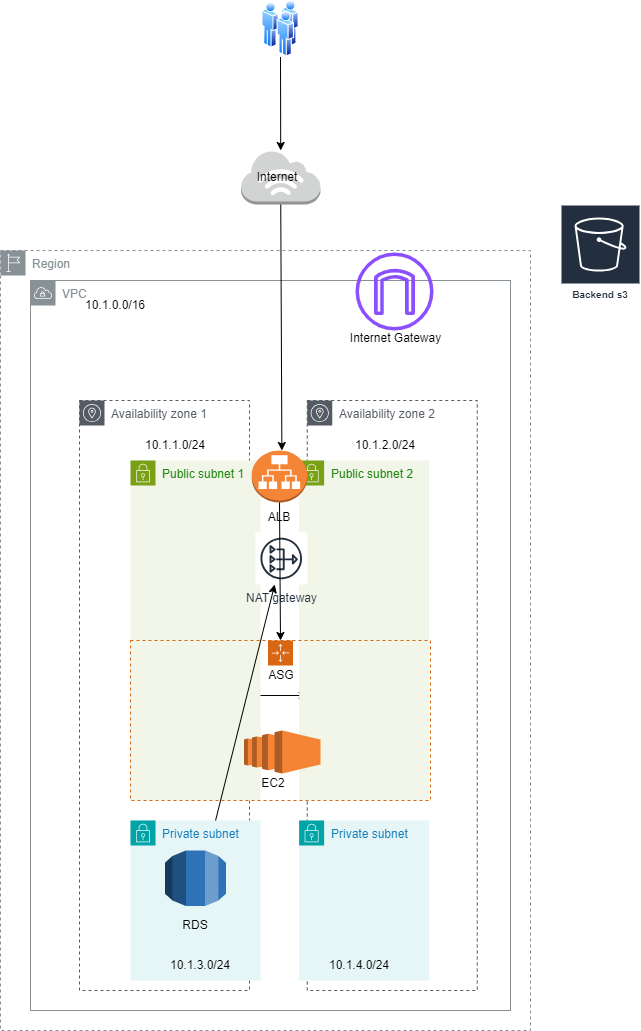

The diagram above was exported from draw.io. Its source (the exported page's mxGraphModel, read from the mxfile embedded in the PNG):
<mxGraphModel dx="223" dy="557" grid="1" gridSize="10" guides="1" tooltips="1" connect="1" arrows="1" fold="1" page="1" pageScale="1" pageWidth="827" pageHeight="1169" math="0" shadow="0">
  <root>
    <mxCell id="0" />
    <mxCell id="1" parent="0" />
    <mxCell id="nkHivJ3gev-GnTuFzZVf-2" value="Region" style="sketch=0;outlineConnect=0;gradientColor=none;html=1;whiteSpace=wrap;fontSize=12;fontStyle=0;shape=mxgraph.aws4.group;grIcon=mxgraph.aws4.group_region;strokeColor=#879196;fillColor=none;verticalAlign=top;align=left;spacingLeft=30;fontColor=#879196;dashed=1;" parent="1" vertex="1">
      <mxGeometry x="950" y="340" width="530" height="780" as="geometry" />
    </mxCell>
    <mxCell id="nkHivJ3gev-GnTuFzZVf-6" value="VPC" style="sketch=0;outlineConnect=0;gradientColor=none;html=1;whiteSpace=wrap;fontSize=12;fontStyle=0;shape=mxgraph.aws4.group;grIcon=mxgraph.aws4.group_vpc;strokeColor=#879196;fillColor=none;verticalAlign=top;align=left;spacingLeft=30;fontColor=#879196;dashed=0;" parent="1" vertex="1">
      <mxGeometry x="980" y="370" width="480" height="730" as="geometry" />
    </mxCell>
    <mxCell id="nkHivJ3gev-GnTuFzZVf-30" value="" style="edgeStyle=orthogonalEdgeStyle;rounded=0;orthogonalLoop=1;jettySize=auto;html=1;" parent="1" source="nkHivJ3gev-GnTuFzZVf-7" target="nkHivJ3gev-GnTuFzZVf-8" edge="1">
      <mxGeometry relative="1" as="geometry" />
    </mxCell>
    <mxCell id="nkHivJ3gev-GnTuFzZVf-7" value="Availability zone 1" style="sketch=0;outlineConnect=0;gradientColor=none;html=1;whiteSpace=wrap;fontSize=12;fontStyle=0;shape=mxgraph.aws4.group;grIcon=mxgraph.aws4.group_availability_zone;strokeColor=#545B64;fillColor=none;verticalAlign=top;align=left;spacingLeft=30;fontColor=#545B64;dashed=1;" parent="1" vertex="1">
      <mxGeometry x="1029" y="490" width="170" height="590" as="geometry" />
    </mxCell>
    <mxCell id="nkHivJ3gev-GnTuFzZVf-8" value="Availability zone 2" style="sketch=0;outlineConnect=0;gradientColor=none;html=1;whiteSpace=wrap;fontSize=12;fontStyle=0;shape=mxgraph.aws4.group;grIcon=mxgraph.aws4.group_availability_zone;strokeColor=#545B64;fillColor=none;verticalAlign=top;align=left;spacingLeft=30;fontColor=#545B64;dashed=1;" parent="1" vertex="1">
      <mxGeometry x="1256.75" y="490" width="170" height="590" as="geometry" />
    </mxCell>
    <mxCell id="nkHivJ3gev-GnTuFzZVf-9" value="Public subnet 1" style="points=[[0,0],[0.25,0],[0.5,0],[0.75,0],[1,0],[1,0.25],[1,0.5],[1,0.75],[1,1],[0.75,1],[0.5,1],[0.25,1],[0,1],[0,0.75],[0,0.5],[0,0.25]];outlineConnect=0;gradientColor=none;html=1;whiteSpace=wrap;fontSize=12;fontStyle=0;container=1;pointerEvents=0;collapsible=0;recursiveResize=0;shape=mxgraph.aws4.group;grIcon=mxgraph.aws4.group_security_group;grStroke=0;strokeColor=#7AA116;fillColor=#F2F6E8;verticalAlign=top;align=left;spacingLeft=30;fontColor=#248814;dashed=0;" parent="1" vertex="1">
      <mxGeometry x="1080" y="550" width="130" height="340" as="geometry" />
    </mxCell>
    <mxCell id="nkHivJ3gev-GnTuFzZVf-10" value="Public subnet 2" style="points=[[0,0],[0.25,0],[0.5,0],[0.75,0],[1,0],[1,0.25],[1,0.5],[1,0.75],[1,1],[0.75,1],[0.5,1],[0.25,1],[0,1],[0,0.75],[0,0.5],[0,0.25]];outlineConnect=0;gradientColor=none;html=1;whiteSpace=wrap;fontSize=12;fontStyle=0;container=1;pointerEvents=0;collapsible=0;recursiveResize=0;shape=mxgraph.aws4.group;grIcon=mxgraph.aws4.group_security_group;grStroke=0;strokeColor=#7AA116;fillColor=#F2F6E8;verticalAlign=top;align=left;spacingLeft=30;fontColor=#248814;dashed=0;" parent="1" vertex="1">
      <mxGeometry x="1248.63" y="550" width="130" height="340" as="geometry" />
    </mxCell>
    <mxCell id="nkHivJ3gev-GnTuFzZVf-11" value="" style="sketch=0;outlineConnect=0;fontColor=#232F3E;gradientColor=none;fillColor=#8C4FFF;strokeColor=none;dashed=0;verticalLabelPosition=bottom;verticalAlign=top;align=center;html=1;fontSize=12;fontStyle=0;aspect=fixed;pointerEvents=1;shape=mxgraph.aws4.internet_gateway;" parent="1" vertex="1">
      <mxGeometry x="1305" y="342" width="78" height="78" as="geometry" />
    </mxCell>
    <mxCell id="nkHivJ3gev-GnTuFzZVf-12" value="10.1.1.0/24" style="text;strokeColor=none;align=center;fillColor=none;html=1;verticalAlign=middle;whiteSpace=wrap;rounded=0;" parent="1" vertex="1">
      <mxGeometry x="1095" y="520" width="60" height="30" as="geometry" />
    </mxCell>
    <mxCell id="nkHivJ3gev-GnTuFzZVf-14" value="10.1.2.0/24" style="text;strokeColor=none;align=center;fillColor=none;html=1;verticalAlign=middle;whiteSpace=wrap;rounded=0;" parent="1" vertex="1">
      <mxGeometry x="1305" y="520" width="60" height="30" as="geometry" />
    </mxCell>
    <mxCell id="nkHivJ3gev-GnTuFzZVf-15" value="10.1.0.0/16" style="text;strokeColor=none;align=center;fillColor=none;html=1;verticalAlign=middle;whiteSpace=wrap;rounded=0;" parent="1" vertex="1">
      <mxGeometry x="1035" y="380" width="60" height="30" as="geometry" />
    </mxCell>
    <mxCell id="nkHivJ3gev-GnTuFzZVf-16" value="Internet Gateway&lt;div&gt;&lt;br&gt;&lt;/div&gt;" style="text;strokeColor=none;align=center;fillColor=none;html=1;verticalAlign=middle;whiteSpace=wrap;rounded=0;" parent="1" vertex="1">
      <mxGeometry x="1291" y="420" width="109" height="30" as="geometry" />
    </mxCell>
    <mxCell id="nkHivJ3gev-GnTuFzZVf-18" value="" style="outlineConnect=0;dashed=0;verticalLabelPosition=bottom;verticalAlign=top;align=center;html=1;shape=mxgraph.aws3.application_load_balancer;fillColor=#F58536;gradientColor=none;" parent="1" vertex="1">
      <mxGeometry x="1201.25" y="540" width="55.5" height="52" as="geometry" />
    </mxCell>
    <mxCell id="nkHivJ3gev-GnTuFzZVf-20" value="ALB" style="text;strokeColor=none;align=center;fillColor=none;html=1;verticalAlign=middle;whiteSpace=wrap;rounded=0;" parent="1" vertex="1">
      <mxGeometry x="1199" y="592" width="60" height="30" as="geometry" />
    </mxCell>
    <mxCell id="nkHivJ3gev-GnTuFzZVf-21" value="Private subnet" style="points=[[0,0],[0.25,0],[0.5,0],[0.75,0],[1,0],[1,0.25],[1,0.5],[1,0.75],[1,1],[0.75,1],[0.5,1],[0.25,1],[0,1],[0,0.75],[0,0.5],[0,0.25]];outlineConnect=0;gradientColor=none;html=1;whiteSpace=wrap;fontSize=12;fontStyle=0;container=1;pointerEvents=0;collapsible=0;recursiveResize=0;shape=mxgraph.aws4.group;grIcon=mxgraph.aws4.group_security_group;grStroke=0;strokeColor=#00A4A6;fillColor=#E6F6F7;verticalAlign=top;align=left;spacingLeft=30;fontColor=#147EBA;dashed=0;" parent="1" vertex="1">
      <mxGeometry x="1080" y="910" width="130" height="160" as="geometry" />
    </mxCell>
    <mxCell id="nkHivJ3gev-GnTuFzZVf-23" value="" style="outlineConnect=0;dashed=0;verticalLabelPosition=bottom;verticalAlign=top;align=center;html=1;shape=mxgraph.aws3.rds;fillColor=#2E73B8;gradientColor=none;" parent="nkHivJ3gev-GnTuFzZVf-21" vertex="1">
      <mxGeometry x="34.5" y="30" width="61" height="55.5" as="geometry" />
    </mxCell>
    <mxCell id="nkHivJ3gev-GnTuFzZVf-24" value="RDS" style="text;strokeColor=none;align=center;fillColor=none;html=1;verticalAlign=middle;whiteSpace=wrap;rounded=0;" parent="nkHivJ3gev-GnTuFzZVf-21" vertex="1">
      <mxGeometry x="35" y="90" width="60" height="30" as="geometry" />
    </mxCell>
    <mxCell id="nkHivJ3gev-GnTuFzZVf-35" value="10.1.3.0/24" style="text;strokeColor=none;align=center;fillColor=none;html=1;verticalAlign=middle;whiteSpace=wrap;rounded=0;" parent="nkHivJ3gev-GnTuFzZVf-21" vertex="1">
      <mxGeometry x="40" y="130" width="60" height="30" as="geometry" />
    </mxCell>
    <mxCell id="nkHivJ3gev-GnTuFzZVf-22" value="Private subnet" style="points=[[0,0],[0.25,0],[0.5,0],[0.75,0],[1,0],[1,0.25],[1,0.5],[1,0.75],[1,1],[0.75,1],[0.5,1],[0.25,1],[0,1],[0,0.75],[0,0.5],[0,0.25]];outlineConnect=0;gradientColor=none;html=1;whiteSpace=wrap;fontSize=12;fontStyle=0;container=1;pointerEvents=0;collapsible=0;recursiveResize=0;shape=mxgraph.aws4.group;grIcon=mxgraph.aws4.group_security_group;grStroke=0;strokeColor=#00A4A6;fillColor=#E6F6F7;verticalAlign=top;align=left;spacingLeft=30;fontColor=#147EBA;dashed=0;" parent="1" vertex="1">
      <mxGeometry x="1248.63" y="910" width="130" height="160" as="geometry" />
    </mxCell>
    <mxCell id="nkHivJ3gev-GnTuFzZVf-36" value="10.1.4.0/24" style="text;strokeColor=none;align=center;fillColor=none;html=1;verticalAlign=middle;whiteSpace=wrap;rounded=0;" parent="nkHivJ3gev-GnTuFzZVf-22" vertex="1">
      <mxGeometry x="30" y="130" width="60" height="30" as="geometry" />
    </mxCell>
    <mxCell id="nkHivJ3gev-GnTuFzZVf-27" value="NAT gateway" style="sketch=0;outlineConnect=0;fontColor=#232F3E;gradientColor=none;strokeColor=#232F3E;fillColor=#ffffff;dashed=0;verticalLabelPosition=bottom;verticalAlign=top;align=center;html=1;fontSize=12;fontStyle=0;aspect=fixed;shape=mxgraph.aws4.resourceIcon;resIcon=mxgraph.aws4.nat_gateway;" parent="1" vertex="1">
      <mxGeometry x="1204.75" y="622" width="52" height="52" as="geometry" />
    </mxCell>
    <mxCell id="nkHivJ3gev-GnTuFzZVf-28" value="" style="endArrow=classic;html=1;rounded=0;" parent="1" source="nkHivJ3gev-GnTuFzZVf-21" target="nkHivJ3gev-GnTuFzZVf-27" edge="1">
      <mxGeometry width="50" height="50" relative="1" as="geometry">
        <mxPoint x="1170" y="770" as="sourcePoint" />
        <mxPoint x="1220" y="720" as="targetPoint" />
      </mxGeometry>
    </mxCell>
    <mxCell id="nkHivJ3gev-GnTuFzZVf-29" value="" style="points=[[0,0],[0.25,0],[0.5,0],[0.75,0],[1,0],[1,0.25],[1,0.5],[1,0.75],[1,1],[0.75,1],[0.5,1],[0.25,1],[0,1],[0,0.75],[0,0.5],[0,0.25]];outlineConnect=0;gradientColor=none;html=1;whiteSpace=wrap;fontSize=12;fontStyle=0;container=1;pointerEvents=0;collapsible=0;recursiveResize=0;shape=mxgraph.aws4.groupCenter;grIcon=mxgraph.aws4.group_auto_scaling_group;grStroke=1;strokeColor=#D86613;fillColor=none;verticalAlign=top;align=center;fontColor=#D86613;dashed=1;spacingTop=25;" parent="1" vertex="1">
      <mxGeometry x="1080" y="730" width="300" height="160" as="geometry" />
    </mxCell>
    <mxCell id="nkHivJ3gev-GnTuFzZVf-31" value="ASG" style="text;strokeColor=none;align=center;fillColor=none;html=1;verticalAlign=middle;whiteSpace=wrap;rounded=0;" parent="1" vertex="1">
      <mxGeometry x="1201.25" y="750" width="60" height="30" as="geometry" />
    </mxCell>
    <mxCell id="nkHivJ3gev-GnTuFzZVf-32" value="" style="outlineConnect=0;dashed=0;verticalLabelPosition=bottom;verticalAlign=top;align=center;html=1;shape=mxgraph.aws3.ec2;fillColor=#F58534;gradientColor=none;" parent="1" vertex="1">
      <mxGeometry x="1193.5" y="820" width="76.5" height="43" as="geometry" />
    </mxCell>
    <mxCell id="nkHivJ3gev-GnTuFzZVf-34" value="EC2" style="text;strokeColor=none;align=center;fillColor=none;html=1;verticalAlign=middle;whiteSpace=wrap;rounded=0;" parent="1" vertex="1">
      <mxGeometry x="1193" y="863" width="60" height="20" as="geometry" />
    </mxCell>
    <mxCell id="nkHivJ3gev-GnTuFzZVf-37" value="" style="image;aspect=fixed;perimeter=ellipsePerimeter;html=1;align=center;shadow=0;dashed=0;spacingTop=3;image=img/lib/active_directory/users.svg;" parent="1" vertex="1">
      <mxGeometry x="1211.38" y="90" width="37.25" height="56.44" as="geometry" />
    </mxCell>
    <mxCell id="nkHivJ3gev-GnTuFzZVf-38" value="" style="outlineConnect=0;dashed=0;verticalLabelPosition=bottom;verticalAlign=top;align=center;html=1;shape=mxgraph.aws3.internet_3;fillColor=#D2D3D3;gradientColor=none;" parent="1" vertex="1">
      <mxGeometry x="1190.5" y="240" width="79.5" height="54" as="geometry" />
    </mxCell>
    <mxCell id="nkHivJ3gev-GnTuFzZVf-44" value="" style="endArrow=classic;html=1;rounded=0;" parent="1" source="nkHivJ3gev-GnTuFzZVf-37" target="nkHivJ3gev-GnTuFzZVf-38" edge="1">
      <mxGeometry width="50" height="50" relative="1" as="geometry">
        <mxPoint x="1180" y="270" as="sourcePoint" />
        <mxPoint x="1230" y="220" as="targetPoint" />
      </mxGeometry>
    </mxCell>
    <mxCell id="nkHivJ3gev-GnTuFzZVf-45" value="" style="endArrow=classic;html=1;rounded=0;exitX=0.5;exitY=1;exitDx=0;exitDy=0;exitPerimeter=0;" parent="1" source="nkHivJ3gev-GnTuFzZVf-38" edge="1">
      <mxGeometry width="50" height="50" relative="1" as="geometry">
        <mxPoint x="1231.63" y="394" as="sourcePoint" />
        <mxPoint x="1231.38" y="540" as="targetPoint" />
      </mxGeometry>
    </mxCell>
    <mxCell id="nkHivJ3gev-GnTuFzZVf-47" value="" style="endArrow=classic;html=1;rounded=0;entryX=0.5;entryY=0;entryDx=0;entryDy=0;exitX=0.5;exitY=0;exitDx=0;exitDy=0;" parent="1" source="nkHivJ3gev-GnTuFzZVf-20" target="nkHivJ3gev-GnTuFzZVf-29" edge="1">
      <mxGeometry width="50" height="50" relative="1" as="geometry">
        <mxPoint x="1190" y="660" as="sourcePoint" />
        <mxPoint x="1240" y="610" as="targetPoint" />
      </mxGeometry>
    </mxCell>
    <mxCell id="nkHivJ3gev-GnTuFzZVf-48" value="Backend s3" style="sketch=0;outlineConnect=0;fontColor=#232F3E;gradientColor=none;strokeColor=#ffffff;fillColor=#232F3E;dashed=0;verticalLabelPosition=middle;verticalAlign=bottom;align=center;html=1;whiteSpace=wrap;fontSize=10;fontStyle=1;spacing=3;shape=mxgraph.aws4.productIcon;prIcon=mxgraph.aws4.s3;" parent="1" vertex="1">
      <mxGeometry x="1510" y="294" width="80" height="100" as="geometry" />
    </mxCell>
    <mxCell id="JcIM0XFS4l9Wz5tjm2nS-1" value="Internet" style="text;strokeColor=none;align=center;fillColor=none;html=1;verticalAlign=middle;whiteSpace=wrap;rounded=0;" parent="1" vertex="1">
      <mxGeometry x="1196.75" y="252" width="60" height="30" as="geometry" />
    </mxCell>
  </root>
</mxGraphModel>